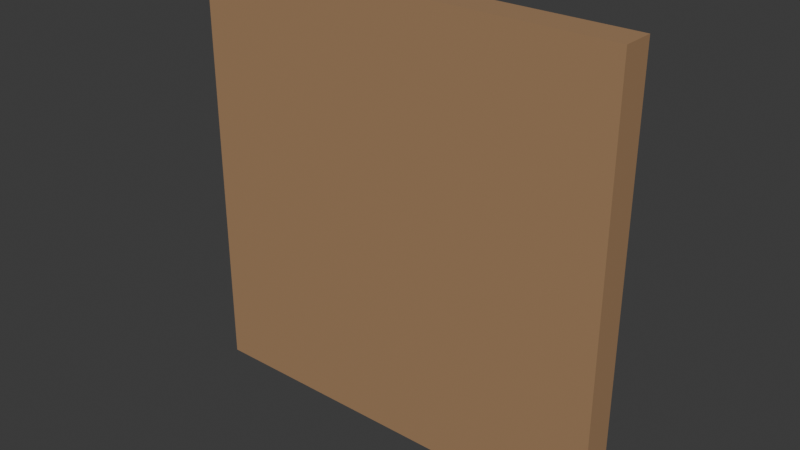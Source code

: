 # Source: Pizza_Box.blend  (saved by Blender 4.4.30; exported with 4.5.12 LTS)
import bpy
from mathutils import Matrix  # noqa: F401  (used for matrix-valued properties, if any)

bpy.ops.wm.read_factory_settings(use_empty=True)
scene = bpy.context.scene
scene.name = 'Scene'

# ---- collections
col_collection = bpy.data.collections.new('Collection'); scene.collection.children.link(col_collection)

# ---- images (referenced by path relative to the original .blend; pixels are not part of the script)
import os
ASSET_DIR = os.environ.get("B2B_ASSET_DIR", "")  # directory of the original .blend (textures are referenced by path, not embedded)
HERE = os.path.dirname(os.path.abspath(__file__))  # packed textures are extracted next to this script under _unpacked/

def load_image(name, relpath, width, height, colorspace="sRGB"):
    """Load a texture the original file referenced (path relative to the .blend, or extracted next to this script)."""
    p = next((c for c in (os.path.join(HERE, relpath), os.path.join(ASSET_DIR, relpath)) if relpath and os.path.exists(c)), "")
    if p:
        img = bpy.data.images.load(p, check_existing=True)
        img.name = name
    else:  # same state as the original file: an image datablock whose file is absent (Cycles renders it pink)
        img = bpy.data.images.new(name, width, height)
        img.source = "FILE"
        img.filepath = "//" + (relpath or name)
    img.colorspace_settings.name = colorspace
    return img
img_pizza_box_texture_psd = load_image('Pizza Box Texture.psd', 'Pizza Box Texture.psd', 1024, 1024, 'sRGB')

# ---- materials (node trees are filled in below, after node groups)
mat_pizza_box_logo_material = bpy.data.materials.new('Pizza Box Logo Material')
mat_pizza_box_logo_material.use_transparent_shadow = False
mat_pizza_box_cardboard_material = bpy.data.materials.new('Pizza Box Cardboard Material')
mat_pizza_box_cardboard_material.use_transparent_shadow = False

# ---- material node trees
mat_pizza_box_logo_material.use_nodes = True; mat_pizza_box_logo_material.node_tree.nodes.clear()
_N = mat_pizza_box_logo_material.node_tree.nodes; _L = mat_pizza_box_logo_material.node_tree.links
n0 = _N.new('ShaderNodeBsdfPrincipled'); n0.name = 'Principled BSDF'; n0.location = (10, 300)
n0.inputs[3].default_value = 1.45
n1 = _N.new('ShaderNodeOutputMaterial'); n1.name = 'Material Output'; n1.location = (300, 300)
n2 = _N.new('ShaderNodeTexImage'); n2.name = 'Image Texture'; n2.location = (-280, 280)
n2.image = img_pizza_box_texture_psd
_L.new(n0.outputs[0], n1.inputs[0])
_L.new(n2.outputs[0], n0.inputs[0])
n1.is_active_output = True
mat_pizza_box_cardboard_material.use_nodes = True; mat_pizza_box_cardboard_material.node_tree.nodes.clear()
_N = mat_pizza_box_cardboard_material.node_tree.nodes; _L = mat_pizza_box_cardboard_material.node_tree.links
n0 = _N.new('ShaderNodeBsdfPrincipled'); n0.name = 'Principled BSDF'; n0.location = (10, 300)
n0.inputs[0].default_value = (0.3916, 0.2345, 0.1221, 1.0)
n0.inputs[3].default_value = 1.45
n1 = _N.new('ShaderNodeOutputMaterial'); n1.name = 'Material Output'; n1.location = (300, 300)
_L.new(n0.outputs[0], n1.inputs[0])
n1.is_active_output = True

# ---- world
world_world = bpy.data.worlds.new('World'); scene.world = world_world
world_world.use_nodes = True; world_world.node_tree.nodes.clear()
_N = world_world.node_tree.nodes; _L = world_world.node_tree.links
n0 = _N.new('ShaderNodeOutputWorld'); n0.name = 'World Output'; n0.location = (300, 300)
n1 = _N.new('ShaderNodeBackground'); n1.name = 'Background'; n1.location = (10, 300)
n1.inputs[0].default_value = (0.05088, 0.05088, 0.05088, 1.0)
_L.new(n1.outputs[0], n0.inputs[0])
n0.is_active_output = True
world_world.color = (0.05088, 0.05088, 0.05088)
world_world.use_sun_shadow = False
world_world.sun_shadow_jitter_overblur = 0.0

# ---- meshes
me_cube_001 = bpy.data.meshes.new('Cube.001')
me_cube_001.from_pydata([(-0.5625, -0.04219, -0.5625), (-0.5625, 0.04219, -0.5625), (0.5625, -0.04219, -0.5625), (0.5625, 0.04219, -0.5625), (-0.5625, -0.04219, 0.5625), (-0.5625, 0.04219, 0.5625), (0.5625, -0.04219, 0.5625), (0.5625, 0.04219, 0.5625)], [], [(0, 1, 3, 2), (2, 3, 7, 6), (6, 7, 5, 4), (4, 5, 1, 0), (2, 6, 4, 0), (7, 3, 1, 5)])
me_cube_001.polygons.foreach_set('material_index', [1, 1, 1, 1, 1, 0])
_uv = me_cube_001.uv_layers.new(name='UVMap')
_uv.uv.foreach_set('vector', [0.0, 0.0, 1.0, 0.0, 1.0, 0.25, 0.0, 0.25, 0.0, 0.25, 1.0, 0.25, 1.0, 0.5, 0.0, 0.5, 0.0, 0.5, 1.0, 0.5, 1.0, 0.75, 0.0, 0.75, 0.0, 0.75, 1.0, 0.75, 1.0, 1.0, 0.0, 1.0, 9.999e-05, 0.9999, 9.996e-05, 9.996e-05, 0.9999, 0.0001, 0.9999, 0.9999, 0.9999, 9.999e-05, 0.9999, 0.9999, 0.0001001, 0.9999, 9.996e-05, 0.0001])
me_cube_001.materials.append(mat_pizza_box_logo_material)
me_cube_001.materials.append(mat_pizza_box_cardboard_material)
me_cube_001.update()

# ---- objects
ob_pizza_box = bpy.data.objects.new('Pizza Box', me_cube_001)

# ---- transforms, parenting, visibility, modifiers, constraints
ob_pizza_box.location = (0.0, 0.0, 0.0)

# ---- collection membership
col_collection.objects.link(ob_pizza_box)

# ---- scene / render settings (as saved in the file)
scene.frame_start = 1; scene.frame_end = 250; scene.frame_set(1)
scene.render.engine = 'BLENDER_EEVEE_NEXT'
scene.cycles.sampling_pattern = 'TABULATED_SOBOL'
bpy.context.view_layer.update()

# ---- added for rendering (the .blend has no active camera and no usable light): camera, sun
cam_auto = bpy.data.cameras.new('AutoCamera')
cam_auto.lens = 50.0
cam_auto.sensor_width = 36.0
cam_auto.clip_end = 1000.0
ob_auto_camera = bpy.data.objects.new('AutoCamera', cam_auto)
scene.collection.objects.link(ob_auto_camera)
ob_auto_camera.location = (1.47409, -1.76891, 1.17927)
ob_auto_camera.rotation_euler = (1.09748, -7.21219e-08, 0.694738)
scene.camera = ob_auto_camera
light_auto_sun = bpy.data.lights.new('AutoSun', 'SUN')
light_auto_sun.energy = 3.0
light_auto_sun.angle = 0.0523599
ob_auto_sun = bpy.data.objects.new('AutoSun', light_auto_sun)
scene.collection.objects.link(ob_auto_sun)
ob_auto_sun.rotation_euler = (0.872665, 0.174533, 0.523599)
bpy.context.view_layer.update()
